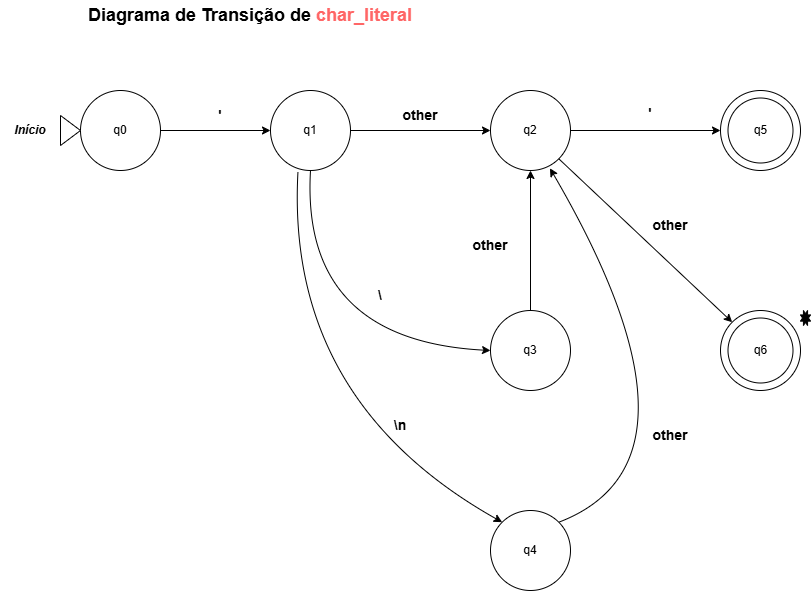

The diagram above was exported from draw.io. Its source (the exported page's mxGraphModel, read from the mxfile embedded in the PNG):
<mxGraphModel dx="1283" dy="562" grid="1" gridSize="10" guides="1" tooltips="1" connect="1" arrows="1" fold="1" page="0" pageScale="1" pageWidth="1169" pageHeight="827" math="0" shadow="0">
  <root>
    <mxCell id="0" />
    <mxCell id="1" parent="0" />
    <mxCell id="FmRn43A71bJkb9fDldEE-2" value="&lt;b&gt;&lt;font style=&quot;font-size: 18px;&quot;&gt;Diagrama de Transição de &lt;font style=&quot;color: rgb(255, 102, 102);&quot;&gt;char_literal&lt;/font&gt;&lt;/font&gt;&lt;/b&gt;" style="text;html=1;align=center;verticalAlign=middle;whiteSpace=wrap;rounded=0;" parent="1" vertex="1">
      <mxGeometry x="80" y="90" width="340" height="30" as="geometry" />
    </mxCell>
    <mxCell id="Qhzt3vRJRzzb5dWp2rCN-25" value="q0" style="ellipse;whiteSpace=wrap;html=1;aspect=fixed;" parent="1" vertex="1">
      <mxGeometry x="80" y="180" width="80" height="80" as="geometry" />
    </mxCell>
    <mxCell id="Qhzt3vRJRzzb5dWp2rCN-26" value="q1" style="ellipse;whiteSpace=wrap;html=1;aspect=fixed;" parent="1" vertex="1">
      <mxGeometry x="270" y="180" width="80" height="80" as="geometry" />
    </mxCell>
    <mxCell id="aJL288gV8AzqhxFHIVOv-37" style="edgeStyle=orthogonalEdgeStyle;rounded=0;orthogonalLoop=1;jettySize=auto;html=1;exitX=1;exitY=0.5;exitDx=0;exitDy=0;entryX=0;entryY=0.5;entryDx=0;entryDy=0;" parent="1" source="Qhzt3vRJRzzb5dWp2rCN-27" target="aJL288gV8AzqhxFHIVOv-34" edge="1">
      <mxGeometry relative="1" as="geometry" />
    </mxCell>
    <mxCell id="Qhzt3vRJRzzb5dWp2rCN-27" value="q2" style="ellipse;whiteSpace=wrap;html=1;aspect=fixed;" parent="1" vertex="1">
      <mxGeometry x="490" y="180" width="80" height="80" as="geometry" />
    </mxCell>
    <mxCell id="Qhzt3vRJRzzb5dWp2rCN-28" value="" style="endArrow=classic;html=1;rounded=0;" parent="1" source="Qhzt3vRJRzzb5dWp2rCN-25" target="Qhzt3vRJRzzb5dWp2rCN-26" edge="1">
      <mxGeometry width="50" height="50" relative="1" as="geometry">
        <mxPoint x="390" y="200" as="sourcePoint" />
        <mxPoint x="440" y="150" as="targetPoint" />
      </mxGeometry>
    </mxCell>
    <mxCell id="Qhzt3vRJRzzb5dWp2rCN-29" value="" style="endArrow=classic;html=1;rounded=0;entryX=0;entryY=0.5;entryDx=0;entryDy=0;" parent="1" source="Qhzt3vRJRzzb5dWp2rCN-26" target="Qhzt3vRJRzzb5dWp2rCN-27" edge="1">
      <mxGeometry width="50" height="50" relative="1" as="geometry">
        <mxPoint x="390" y="200" as="sourcePoint" />
        <mxPoint x="440" y="150" as="targetPoint" />
      </mxGeometry>
    </mxCell>
    <mxCell id="Qhzt3vRJRzzb5dWp2rCN-30" value="&lt;span style=&quot;font-size: 14px;&quot;&gt;&lt;b&gt;'&lt;/b&gt;&lt;/span&gt;" style="text;html=1;align=center;verticalAlign=middle;whiteSpace=wrap;rounded=0;" parent="1" vertex="1">
      <mxGeometry x="190" y="190" width="60" height="30" as="geometry" />
    </mxCell>
    <mxCell id="Qhzt3vRJRzzb5dWp2rCN-32" value="" style="triangle;whiteSpace=wrap;html=1;" parent="1" vertex="1">
      <mxGeometry x="60" y="205" width="20" height="30" as="geometry" />
    </mxCell>
    <mxCell id="Qhzt3vRJRzzb5dWp2rCN-33" value="&lt;b&gt;&lt;i&gt;Início&lt;/i&gt;&lt;/b&gt;" style="text;html=1;align=center;verticalAlign=middle;whiteSpace=wrap;rounded=0;" parent="1" vertex="1">
      <mxGeometry y="205" width="60" height="30" as="geometry" />
    </mxCell>
    <mxCell id="aJL288gV8AzqhxFHIVOv-3" value="&lt;span style=&quot;font-size: 14px;&quot;&gt;&lt;b&gt;other&lt;/b&gt;&lt;/span&gt;" style="text;html=1;align=center;verticalAlign=middle;whiteSpace=wrap;rounded=0;" parent="1" vertex="1">
      <mxGeometry x="390" y="190" width="60" height="30" as="geometry" />
    </mxCell>
    <mxCell id="aJL288gV8AzqhxFHIVOv-35" style="edgeStyle=orthogonalEdgeStyle;rounded=0;orthogonalLoop=1;jettySize=auto;html=1;exitX=0.5;exitY=0;exitDx=0;exitDy=0;" parent="1" source="aJL288gV8AzqhxFHIVOv-30" target="Qhzt3vRJRzzb5dWp2rCN-27" edge="1">
      <mxGeometry relative="1" as="geometry" />
    </mxCell>
    <mxCell id="aJL288gV8AzqhxFHIVOv-30" value="q3" style="ellipse;whiteSpace=wrap;html=1;aspect=fixed;" parent="1" vertex="1">
      <mxGeometry x="490" y="400" width="80" height="80" as="geometry" />
    </mxCell>
    <mxCell id="aJL288gV8AzqhxFHIVOv-32" value="" style="curved=1;endArrow=classic;html=1;rounded=0;exitX=0.5;exitY=1;exitDx=0;exitDy=0;entryX=0;entryY=0.5;entryDx=0;entryDy=0;" parent="1" source="Qhzt3vRJRzzb5dWp2rCN-26" target="aJL288gV8AzqhxFHIVOv-30" edge="1">
      <mxGeometry width="50" height="50" relative="1" as="geometry">
        <mxPoint x="470" y="350" as="sourcePoint" />
        <mxPoint x="520" y="300" as="targetPoint" />
        <Array as="points">
          <mxPoint x="300" y="430" />
        </Array>
      </mxGeometry>
    </mxCell>
    <mxCell id="aJL288gV8AzqhxFHIVOv-33" value="&lt;span style=&quot;font-size: 14px;&quot;&gt;&lt;b&gt;\&lt;/b&gt;&lt;/span&gt;" style="text;html=1;align=center;verticalAlign=middle;whiteSpace=wrap;rounded=0;" parent="1" vertex="1">
      <mxGeometry x="350" y="370" width="60" height="30" as="geometry" />
    </mxCell>
    <mxCell id="aJL288gV8AzqhxFHIVOv-34" value="" style="ellipse;whiteSpace=wrap;html=1;aspect=fixed;" parent="1" vertex="1">
      <mxGeometry x="720" y="180" width="80" height="80" as="geometry" />
    </mxCell>
    <mxCell id="Qhzt3vRJRzzb5dWp2rCN-31" value="q5" style="ellipse;whiteSpace=wrap;html=1;aspect=fixed;" parent="1" vertex="1">
      <mxGeometry x="727.5" y="187.5" width="65" height="65" as="geometry" />
    </mxCell>
    <mxCell id="aJL288gV8AzqhxFHIVOv-36" value="&lt;span style=&quot;font-size: 14px;&quot;&gt;&lt;b&gt;other&lt;/b&gt;&lt;/span&gt;" style="text;html=1;align=center;verticalAlign=middle;whiteSpace=wrap;rounded=0;" parent="1" vertex="1">
      <mxGeometry x="460" y="320" width="60" height="30" as="geometry" />
    </mxCell>
    <mxCell id="aJL288gV8AzqhxFHIVOv-38" value="&lt;span style=&quot;font-size: 14px;&quot;&gt;&lt;b&gt;'&lt;/b&gt;&lt;/span&gt;" style="text;html=1;align=center;verticalAlign=middle;whiteSpace=wrap;rounded=0;" parent="1" vertex="1">
      <mxGeometry x="620" y="187.5" width="60" height="30" as="geometry" />
    </mxCell>
    <mxCell id="aJL288gV8AzqhxFHIVOv-39" value="" style="ellipse;whiteSpace=wrap;html=1;aspect=fixed;" parent="1" vertex="1">
      <mxGeometry x="720" y="400" width="80" height="80" as="geometry" />
    </mxCell>
    <mxCell id="aJL288gV8AzqhxFHIVOv-40" value="q6" style="ellipse;whiteSpace=wrap;html=1;aspect=fixed;" parent="1" vertex="1">
      <mxGeometry x="727.5" y="407.5" width="65" height="65" as="geometry" />
    </mxCell>
    <mxCell id="aJL288gV8AzqhxFHIVOv-41" value="" style="curved=1;endArrow=classic;html=1;rounded=0;exitX=1;exitY=1;exitDx=0;exitDy=0;entryX=0;entryY=0;entryDx=0;entryDy=0;" parent="1" source="Qhzt3vRJRzzb5dWp2rCN-27" target="aJL288gV8AzqhxFHIVOv-39" edge="1">
      <mxGeometry width="50" height="50" relative="1" as="geometry">
        <mxPoint x="640" y="360" as="sourcePoint" />
        <mxPoint x="690" y="310" as="targetPoint" />
        <Array as="points" />
      </mxGeometry>
    </mxCell>
    <mxCell id="aJL288gV8AzqhxFHIVOv-42" value="&lt;span style=&quot;font-size: 14px;&quot;&gt;&lt;b&gt;other&lt;/b&gt;&lt;/span&gt;" style="text;html=1;align=center;verticalAlign=middle;whiteSpace=wrap;rounded=0;" parent="1" vertex="1">
      <mxGeometry x="640" y="300" width="60" height="30" as="geometry" />
    </mxCell>
    <mxCell id="aJL288gV8AzqhxFHIVOv-43" value="" style="verticalLabelPosition=bottom;verticalAlign=top;html=1;shape=mxgraph.basic.8_point_star;strokeColor=default;fillColor=#000000;" parent="1" vertex="1">
      <mxGeometry x="800" y="400" width="10" height="15" as="geometry" />
    </mxCell>
    <mxCell id="8mVytXtWyzQOGfWUnixK-1" value="q4" style="ellipse;whiteSpace=wrap;html=1;aspect=fixed;" parent="1" vertex="1">
      <mxGeometry x="490" y="600" width="80" height="80" as="geometry" />
    </mxCell>
    <mxCell id="8mVytXtWyzQOGfWUnixK-2" value="" style="curved=1;endArrow=classic;html=1;rounded=0;exitX=0.343;exitY=1.022;exitDx=0;exitDy=0;entryX=0;entryY=0;entryDx=0;entryDy=0;exitPerimeter=0;" parent="1" source="Qhzt3vRJRzzb5dWp2rCN-26" target="8mVytXtWyzQOGfWUnixK-1" edge="1">
      <mxGeometry width="50" height="50" relative="1" as="geometry">
        <mxPoint x="295" y="320" as="sourcePoint" />
        <mxPoint x="475" y="500" as="targetPoint" />
        <Array as="points">
          <mxPoint x="285" y="490" />
        </Array>
      </mxGeometry>
    </mxCell>
    <mxCell id="8mVytXtWyzQOGfWUnixK-3" value="&lt;span style=&quot;font-size: 14px;&quot;&gt;&lt;b&gt;\n&lt;/b&gt;&lt;/span&gt;" style="text;html=1;align=center;verticalAlign=middle;whiteSpace=wrap;rounded=0;" parent="1" vertex="1">
      <mxGeometry x="370" y="500" width="60" height="30" as="geometry" />
    </mxCell>
    <mxCell id="8mVytXtWyzQOGfWUnixK-4" value="" style="curved=1;endArrow=classic;html=1;rounded=0;exitX=1;exitY=0;exitDx=0;exitDy=0;entryX=0.743;entryY=0.972;entryDx=0;entryDy=0;entryPerimeter=0;" parent="1" source="8mVytXtWyzQOGfWUnixK-1" target="Qhzt3vRJRzzb5dWp2rCN-27" edge="1">
      <mxGeometry width="50" height="50" relative="1" as="geometry">
        <mxPoint x="307" y="272" as="sourcePoint" />
        <mxPoint x="512" y="622" as="targetPoint" />
        <Array as="points">
          <mxPoint x="720" y="550" />
        </Array>
      </mxGeometry>
    </mxCell>
    <mxCell id="8mVytXtWyzQOGfWUnixK-5" value="&lt;span style=&quot;font-size: 14px;&quot;&gt;&lt;b&gt;other&lt;/b&gt;&lt;/span&gt;" style="text;html=1;align=center;verticalAlign=middle;whiteSpace=wrap;rounded=0;" parent="1" vertex="1">
      <mxGeometry x="640" y="510" width="60" height="30" as="geometry" />
    </mxCell>
  </root>
</mxGraphModel>